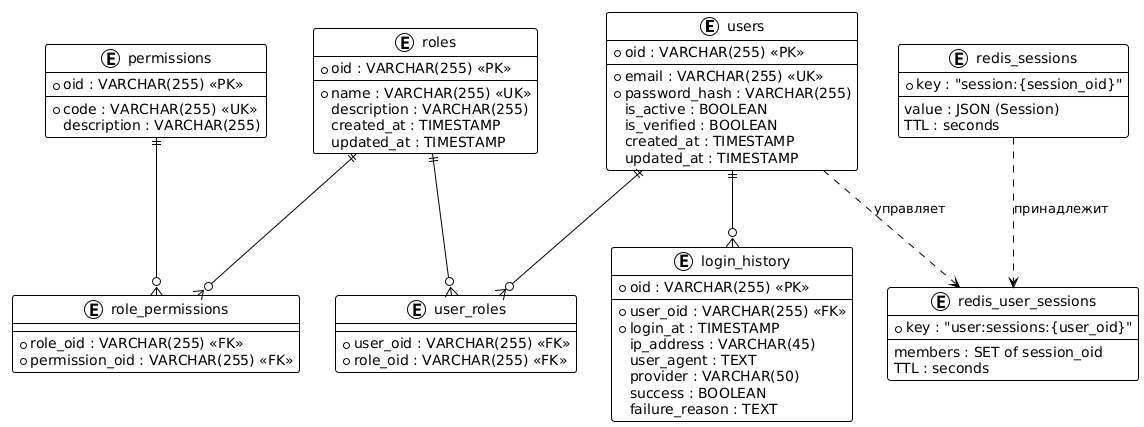

The diagram above was rendered by PlantUML. Its source (embedded in the PNG):
@startuml
!theme plain

entity "users" as users {
  * oid : VARCHAR(255) <<PK>>
  --
  * email : VARCHAR(255) <<UK>>
  * password_hash : VARCHAR(255)
  is_active : BOOLEAN
  is_verified : BOOLEAN
  created_at : TIMESTAMP
  updated_at : TIMESTAMP
}

entity "roles" as roles {
  * oid : VARCHAR(255) <<PK>>
  --
  * name : VARCHAR(255) <<UK>>
  description : VARCHAR(255)
  created_at : TIMESTAMP
  updated_at : TIMESTAMP
}

entity "permissions" as permissions {
  * oid : VARCHAR(255) <<PK>>
  --
  * code : VARCHAR(255) <<UK>>
  description : VARCHAR(255)
}

entity "user_roles" as user_roles {
  * user_oid : VARCHAR(255) <<FK>>
  * role_oid : VARCHAR(255) <<FK>>
}

entity "role_permissions" as role_permissions {
  * role_oid : VARCHAR(255) <<FK>>
  * permission_oid : VARCHAR(255) <<FK>>
}

entity "login_history" as login_history {
  * oid : VARCHAR(255) <<PK>>
  --
  * user_oid : VARCHAR(255) <<FK>>
  * login_at : TIMESTAMP
  ip_address : VARCHAR(45)
  user_agent : TEXT
  provider : VARCHAR(50)
  success : BOOLEAN
  failure_reason : TEXT
}

' Redis
entity "redis_sessions" as redis_sessions {
  * key : "session:{session_oid}"
  --
  value : JSON (Session)
  TTL : seconds
}

entity "redis_user_sessions" as redis_user_sessions {
  * key : "user:sessions:{user_oid}"
  --
  members : SET of session_oid
  TTL : seconds
}

users ||--o{ user_roles : ""
roles ||--o{ user_roles : ""
roles ||--o{ role_permissions : ""
permissions ||--o{ role_permissions : ""

users ||--o{ login_history : ""

users ..> redis_user_sessions : "управляет"
redis_sessions ..> redis_user_sessions : "принадлежит"
@enduml